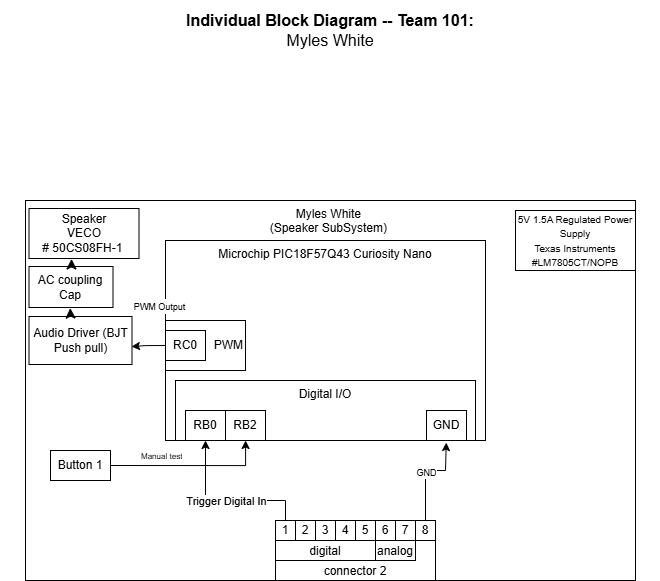

The diagram above was exported from draw.io. Its source (the exported page's mxGraphModel, read from the mxfile embedded in the PNG):
<mxGraphModel dx="2319" dy="1320" grid="1" gridSize="10" guides="1" tooltips="1" connect="1" arrows="1" fold="1" page="1" pageScale="1" pageWidth="850" pageHeight="1100" math="0" shadow="0">
  <root>
    <mxCell id="0" />
    <mxCell id="1" parent="0" />
    <mxCell id="EmmmP5cw6zoP9wVPyDhg-327" value="&lt;div style=&quot;font-size: 16px&quot;&gt;&lt;b style=&quot;font-size: 16px&quot;&gt;Individual Block Diagram -- Team 101:&lt;/b&gt;&lt;/div&gt;&lt;div style=&quot;font-size: 16px&quot;&gt;Myles White&lt;br style=&quot;font-size: 16px&quot;&gt;&lt;/div&gt;" style="text;html=1;strokeColor=none;fillColor=none;align=center;verticalAlign=middle;whiteSpace=wrap;rounded=0;fontSize=16;" parent="1" vertex="1">
      <mxGeometry x="-105" y="10" width="660" height="60" as="geometry" />
    </mxCell>
    <mxCell id="sQTXMsL6344wpp72vBqt-1" value="Myles White&amp;nbsp;&lt;div&gt;(Speaker SubSystem)&amp;nbsp;&lt;/div&gt;" style="rounded=0;whiteSpace=wrap;html=1;fillColor=none;verticalAlign=top;" parent="1" vertex="1">
      <mxGeometry x="-80" y="210" width="610" height="380" as="geometry" />
    </mxCell>
    <mxCell id="sQTXMsL6344wpp72vBqt-2" value="Microchip PIC18F57Q43 Curiosity Nano" style="rounded=0;whiteSpace=wrap;html=1;verticalAlign=top;fillColor=none;movable=1;resizable=1;rotatable=1;deletable=1;editable=1;locked=0;connectable=1;" parent="1" vertex="1">
      <mxGeometry x="60" y="250" width="320" height="200" as="geometry" />
    </mxCell>
    <mxCell id="sQTXMsL6344wpp72vBqt-3" style="edgeStyle=orthogonalEdgeStyle;rounded=0;orthogonalLoop=1;jettySize=auto;html=1;exitX=1;exitY=0.5;exitDx=0;exitDy=0;entryX=0.23;entryY=0.975;entryDx=0;entryDy=0;entryPerimeter=0;" parent="1" source="sQTXMsL6344wpp72vBqt-4" target="sQTXMsL6344wpp72vBqt-20" edge="1">
      <mxGeometry relative="1" as="geometry">
        <Array as="points">
          <mxPoint x="140" y="475" />
          <mxPoint x="140" y="450" />
          <mxPoint x="139" y="450" />
        </Array>
      </mxGeometry>
    </mxCell>
    <mxCell id="sQTXMsL6344wpp72vBqt-4" value="Button 1" style="rounded=0;whiteSpace=wrap;html=1;" parent="1" vertex="1">
      <mxGeometry x="-55" y="460" width="60" height="30" as="geometry" />
    </mxCell>
    <mxCell id="sQTXMsL6344wpp72vBqt-5" value="" style="group" parent="1" connectable="0" vertex="1">
      <mxGeometry x="60" y="330" width="150" height="50" as="geometry" />
    </mxCell>
    <mxCell id="sQTXMsL6344wpp72vBqt-6" value="PWM" style="rounded=0;whiteSpace=wrap;html=1;align=right;" parent="sQTXMsL6344wpp72vBqt-5" vertex="1">
      <mxGeometry width="80" height="50" as="geometry" />
    </mxCell>
    <mxCell id="sQTXMsL6344wpp72vBqt-7" value="RC0" style="rounded=0;whiteSpace=wrap;html=1;" parent="sQTXMsL6344wpp72vBqt-5" vertex="1">
      <mxGeometry y="10" width="40" height="30" as="geometry" />
    </mxCell>
    <mxCell id="sQTXMsL6344wpp72vBqt-8" value="&lt;div&gt;&lt;span&gt;Audio Driver (BJT Push pull)&lt;/span&gt;&lt;/div&gt;" style="rounded=0;whiteSpace=wrap;html=1;" parent="1" vertex="1">
      <mxGeometry x="-76.5" y="326" width="103" height="48" as="geometry" />
    </mxCell>
    <mxCell id="sQTXMsL6344wpp72vBqt-9" value="connector 2" style="rounded=0;whiteSpace=wrap;html=1;verticalAlign=bottom;" parent="1" vertex="1">
      <mxGeometry x="170" y="530" width="160" height="60" as="geometry" />
    </mxCell>
    <mxCell id="sQTXMsL6344wpp72vBqt-10" value="digital" style="rounded=0;whiteSpace=wrap;html=1;verticalAlign=bottom;" parent="1" vertex="1">
      <mxGeometry x="170" y="550" width="100" height="20" as="geometry" />
    </mxCell>
    <mxCell id="sQTXMsL6344wpp72vBqt-11" value="analog" style="rounded=0;whiteSpace=wrap;html=1;verticalAlign=bottom;" parent="1" vertex="1">
      <mxGeometry x="270" y="550" width="40" height="20" as="geometry" />
    </mxCell>
    <mxCell id="sQTXMsL6344wpp72vBqt-12" value="1" style="rounded=0;whiteSpace=wrap;html=1;" parent="1" vertex="1">
      <mxGeometry x="170" y="530" width="20" height="20" as="geometry" />
    </mxCell>
    <mxCell id="sQTXMsL6344wpp72vBqt-13" value="2" style="rounded=0;whiteSpace=wrap;html=1;" parent="1" vertex="1">
      <mxGeometry x="190" y="530" width="20" height="20" as="geometry" />
    </mxCell>
    <mxCell id="sQTXMsL6344wpp72vBqt-14" value="3" style="rounded=0;whiteSpace=wrap;html=1;" parent="1" vertex="1">
      <mxGeometry x="210" y="530" width="20" height="20" as="geometry" />
    </mxCell>
    <mxCell id="sQTXMsL6344wpp72vBqt-15" value="4" style="rounded=0;whiteSpace=wrap;html=1;" parent="1" vertex="1">
      <mxGeometry x="230" y="530" width="20" height="20" as="geometry" />
    </mxCell>
    <mxCell id="sQTXMsL6344wpp72vBqt-16" value="5" style="rounded=0;whiteSpace=wrap;html=1;" parent="1" vertex="1">
      <mxGeometry x="250" y="530" width="20" height="20" as="geometry" />
    </mxCell>
    <mxCell id="sQTXMsL6344wpp72vBqt-17" value="6" style="rounded=0;whiteSpace=wrap;html=1;" parent="1" vertex="1">
      <mxGeometry x="270" y="530" width="20" height="20" as="geometry" />
    </mxCell>
    <mxCell id="sQTXMsL6344wpp72vBqt-18" value="7" style="rounded=0;whiteSpace=wrap;html=1;" parent="1" vertex="1">
      <mxGeometry x="290" y="530" width="20" height="20" as="geometry" />
    </mxCell>
    <mxCell id="sQTXMsL6344wpp72vBqt-19" value="8" style="rounded=0;whiteSpace=wrap;html=1;" parent="1" vertex="1">
      <mxGeometry x="310" y="530" width="20" height="20" as="geometry" />
    </mxCell>
    <mxCell id="sQTXMsL6344wpp72vBqt-20" value="Digital I/O" style="rounded=0;whiteSpace=wrap;html=1;fillColor=none;verticalAlign=top;" parent="1" vertex="1">
      <mxGeometry x="70" y="390" width="300" height="60" as="geometry" />
    </mxCell>
    <mxCell id="sQTXMsL6344wpp72vBqt-21" value="RB0" style="rounded=0;whiteSpace=wrap;html=1;" parent="1" vertex="1">
      <mxGeometry x="80" y="420" width="40" height="30" as="geometry" />
    </mxCell>
    <mxCell id="sQTXMsL6344wpp72vBqt-22" value="&lt;div&gt;RB2&lt;/div&gt;" style="rounded=0;whiteSpace=wrap;html=1;" parent="1" vertex="1">
      <mxGeometry x="120" y="420" width="40" height="30" as="geometry" />
    </mxCell>
    <mxCell id="sQTXMsL6344wpp72vBqt-23" value="&lt;font style=&quot;font-size: 8px;&quot;&gt;Manual test&lt;/font&gt;" style="text;strokeColor=none;fillColor=none;align=left;verticalAlign=middle;spacingLeft=4;spacingRight=4;overflow=hidden;points=[[0,0.5],[1,0.5]];portConstraint=eastwest;rotatable=0;whiteSpace=wrap;html=1;" parent="1" vertex="1">
      <mxGeometry x="30" y="450" width="80" height="30" as="geometry" />
    </mxCell>
    <mxCell id="sQTXMsL6344wpp72vBqt-24" value="&lt;font style=&quot;font-size: 10px; color: light-dark(rgb(0, 0, 0), rgb(255, 255, 255));&quot;&gt;5V 1.5A Regulated Power Supply&lt;/font&gt;&lt;div&gt;&lt;font style=&quot;font-size: 10px; color: light-dark(rgb(0, 0, 0), rgb(255, 255, 255));&quot;&gt;Texas Instruments&lt;/font&gt;&lt;/div&gt;&lt;div&gt;&lt;font style=&quot;color: light-dark(rgb(0, 0, 0), rgb(255, 255, 255));&quot;&gt;&lt;span style=&quot;font-size: 10px;&quot;&gt;#LM7805CT/NOPB&lt;/span&gt;&lt;/font&gt;&lt;/div&gt;" style="rounded=0;whiteSpace=wrap;html=1;" parent="1" vertex="1">
      <mxGeometry x="410" y="220" width="120" height="60" as="geometry" />
    </mxCell>
    <mxCell id="sQTXMsL6344wpp72vBqt-25" style="edgeStyle=orthogonalEdgeStyle;rounded=0;orthogonalLoop=1;jettySize=auto;html=1;exitX=0;exitY=0.5;exitDx=0;exitDy=0;entryX=0.995;entryY=0.627;entryDx=0;entryDy=0;entryPerimeter=0;" parent="1" source="sQTXMsL6344wpp72vBqt-7" target="sQTXMsL6344wpp72vBqt-8" edge="1">
      <mxGeometry relative="1" as="geometry">
        <mxPoint x="20" y="355" as="targetPoint" />
        <Array as="points">
          <mxPoint x="40" y="355" />
          <mxPoint x="40" y="356" />
        </Array>
      </mxGeometry>
    </mxCell>
    <mxCell id="sQTXMsL6344wpp72vBqt-26" value="&lt;font style=&quot;font-size: 9px;&quot;&gt;PWM Output&lt;/font&gt;" style="edgeLabel;html=1;align=center;verticalAlign=middle;resizable=0;points=[];fontSize=12;" parent="sQTXMsL6344wpp72vBqt-25" connectable="0" vertex="1">
      <mxGeometry x="-0.3405" relative="1" as="geometry">
        <mxPoint x="4" y="-40" as="offset" />
      </mxGeometry>
    </mxCell>
    <mxCell id="sQTXMsL6344wpp72vBqt-27" value="" style="endArrow=classic;html=1;rounded=0;entryX=0.519;entryY=1.07;entryDx=0;entryDy=0;entryPerimeter=0;exitX=0.5;exitY=0;exitDx=0;exitDy=0;" parent="1" source="sQTXMsL6344wpp72vBqt-19" edge="1">
      <mxGeometry relative="1" as="geometry">
        <mxPoint x="250" y="480" as="sourcePoint" />
        <mxPoint x="340.76" y="452.1" as="targetPoint" />
        <Array as="points">
          <mxPoint x="320" y="480" />
          <mxPoint x="340" y="480" />
        </Array>
      </mxGeometry>
    </mxCell>
    <mxCell id="sQTXMsL6344wpp72vBqt-28" value="&lt;font style=&quot;font-size: 9px;&quot;&gt;GND&lt;/font&gt;" style="edgeLabel;resizable=0;html=1;;align=center;verticalAlign=middle;" parent="sQTXMsL6344wpp72vBqt-27" connectable="0" vertex="1">
      <mxGeometry relative="1" as="geometry" />
    </mxCell>
    <mxCell id="sQTXMsL6344wpp72vBqt-29" value="" style="endArrow=classic;html=1;rounded=0;entryX=0.5;entryY=1;entryDx=0;entryDy=0;exitX=0.5;exitY=0;exitDx=0;exitDy=0;" parent="1" source="sQTXMsL6344wpp72vBqt-12" target="sQTXMsL6344wpp72vBqt-21" edge="1">
      <mxGeometry relative="1" as="geometry">
        <mxPoint x="140" y="530.6896551724137" as="sourcePoint" />
        <mxPoint x="240" y="530.6896551724137" as="targetPoint" />
        <Array as="points">
          <mxPoint x="180" y="510" />
          <mxPoint x="100" y="510" />
        </Array>
      </mxGeometry>
    </mxCell>
    <mxCell id="sQTXMsL6344wpp72vBqt-30" value="Trigger Digital In" style="edgeLabel;resizable=0;html=1;;align=center;verticalAlign=middle;" parent="sQTXMsL6344wpp72vBqt-29" connectable="0" vertex="1">
      <mxGeometry relative="1" as="geometry" />
    </mxCell>
    <mxCell id="sQTXMsL6344wpp72vBqt-31" value="&lt;div&gt;GND&lt;/div&gt;" style="rounded=0;whiteSpace=wrap;html=1;" parent="1" vertex="1">
      <mxGeometry x="321" y="420" width="40" height="30" as="geometry" />
    </mxCell>
    <mxCell id="sQTXMsL6344wpp72vBqt-32" value="&lt;div&gt;&lt;font style=&quot;background-color: light-dark(#ffffff, var(--ge-dark-color, #121212));&quot;&gt;Speaker&lt;/font&gt;&lt;/div&gt;&lt;div&gt;&lt;div&gt;&lt;div&gt;&lt;span style=&quot;background-color: light-dark(#ffffff, var(--ge-dark-color, #121212));&quot;&gt;&lt;font&gt;VECO&lt;/font&gt;&lt;/span&gt;&lt;/div&gt;&lt;div&gt;&lt;span style=&quot;background-color: light-dark(#ffffff, var(--ge-dark-color, #121212));&quot;&gt;&lt;font style=&quot;&quot;&gt;# 50CS08FH-1&amp;nbsp;&lt;/font&gt;&lt;/span&gt;&lt;/div&gt;&lt;/div&gt;&lt;/div&gt;" style="rounded=0;whiteSpace=wrap;html=1;" parent="1" vertex="1">
      <mxGeometry x="-76.5" y="218" width="110" height="50" as="geometry" />
    </mxCell>
    <mxCell id="sQTXMsL6344wpp72vBqt-33" value="&lt;div&gt;&lt;span&gt;AC coupling Cap&lt;/span&gt;&lt;/div&gt;" style="rounded=0;whiteSpace=wrap;html=1;" parent="1" vertex="1">
      <mxGeometry x="-76.5" y="276" width="84" height="41" as="geometry" />
    </mxCell>
    <mxCell id="sQTXMsL6344wpp72vBqt-34" value="" style="endArrow=classic;html=1;rounded=0;fontSize=12;startSize=8;endSize=8;curved=1;entryX=0.491;entryY=1.015;entryDx=0;entryDy=0;entryPerimeter=0;" parent="1" target="sQTXMsL6344wpp72vBqt-33" edge="1">
      <mxGeometry width="50" height="50" relative="1" as="geometry">
        <mxPoint x="-35" y="326" as="sourcePoint" />
        <mxPoint x="15" y="276" as="targetPoint" />
      </mxGeometry>
    </mxCell>
    <mxCell id="sQTXMsL6344wpp72vBqt-35" value="" style="endArrow=classic;html=1;rounded=0;fontSize=12;startSize=8;endSize=8;curved=1;entryX=0.387;entryY=1.009;entryDx=0;entryDy=0;entryPerimeter=0;" parent="1" target="sQTXMsL6344wpp72vBqt-32" edge="1">
      <mxGeometry width="50" height="50" relative="1" as="geometry">
        <mxPoint x="-34" y="276" as="sourcePoint" />
        <mxPoint x="16" y="226" as="targetPoint" />
      </mxGeometry>
    </mxCell>
  </root>
</mxGraphModel>